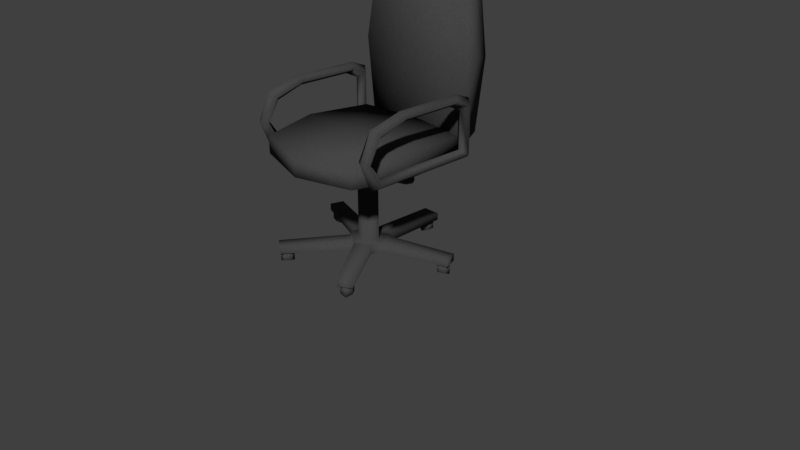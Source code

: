 # Source: kadera.blend  (saved by Blender 2.78.0; exported with 4.5.12 LTS)
import bpy
from mathutils import Matrix  # noqa: F401  (used for matrix-valued properties, if any)

bpy.ops.wm.read_factory_settings(use_empty=True)
scene = bpy.context.scene
scene.name = 'Scene'

# ---- collections
col_collection_1 = bpy.data.collections.new('Collection 1'); scene.collection.children.link(col_collection_1)

# ---- images (referenced by path relative to the original .blend; pixels are not part of the script)
import os
ASSET_DIR = os.environ.get("B2B_ASSET_DIR", "")  # directory of the original .blend (textures are referenced by path, not embedded)
HERE = os.path.dirname(os.path.abspath(__file__))  # packed textures are extracted next to this script under _unpacked/

def load_image(name, relpath, width, height, colorspace="sRGB"):
    """Load a texture the original file referenced (path relative to the .blend, or extracted next to this script)."""
    p = next((c for c in (os.path.join(HERE, relpath), os.path.join(ASSET_DIR, relpath)) if relpath and os.path.exists(c)), "")
    if p:
        img = bpy.data.images.load(p, check_existing=True)
        img.name = name
    else:  # same state as the original file: an image datablock whose file is absent (Cycles renders it pink)
        img = bpy.data.images.new(name, width, height)
        img.source = "FILE"
        img.filepath = "//" + (relpath or name)
    img.colorspace_settings.name = colorspace
    return img
img_kadera = load_image('kadera', '', 256, 256, 'sRGB')

# ---- materials (node trees are filled in below, after node groups)
mat_cadeiramat = bpy.data.materials.new('cadeiraMat')
mat_cadeiramat.alpha_threshold = 0.0
mat_cadeiramat.roughness = 0.5
mat_cadeiramat.line_color = (0.0, 0.0, 0.0, 1.0)

# ---- material node trees
mat_cadeiramat.use_nodes = True; mat_cadeiramat.node_tree.nodes.clear()
_N = mat_cadeiramat.node_tree.nodes; _L = mat_cadeiramat.node_tree.links
n0 = _N.new('ShaderNodeOutputMaterial'); n0.name = 'Material Output'; n0.location = (334, 300)
n1 = _N.new('ShaderNodeMixShader'); n1.name = 'Mix Shader'; n1.location = (105, 331)
n1.inputs[0].default_value = 0.4545
n2 = _N.new('ShaderNodeTexNoise'); n2.name = 'Musgrave Texture'; n2.location = (-545, 330)
n2.width = 150
n2.noise_type = 'MULTIFRACTAL'
n2.normalize = False
n2.inputs[2].default_value = 500.0
n2.inputs[3].default_value = 1.1
n2.inputs[4].default_value = 2.422e-26
n2.inputs[5].default_value = 14.6
n2.inputs[6].default_value = -0.4
n2.inputs[7].default_value = 0.0
n3 = _N.new('ShaderNodeBsdfDiffuse'); n3.name = 'Diffuse BSDF.001'; n3.location = (-345, 319)
n4 = _N.new('ShaderNodeMixShader'); n4.name = 'Mix Shader.001'; n4.location = (-115, 327)
n4.inputs[0].default_value = 0.9455
n5 = _N.new('ShaderNodeBsdfDiffuse'); n5.name = 'Diffuse BSDF'; n5.location = (-193, 139)
n5.inputs[0].default_value = (0.03285, 0.03285, 0.03285, 1.0)
n6 = _N.new('ShaderNodeTexImage'); n6.name = 'Image Texture'; n6.location = (406, 172)
n6.width = 140
n6.image = img_kadera
_L.new(n2.outputs[0], n3.inputs[0])
_L.new(n5.outputs[0], n1.inputs[2])
_L.new(n1.outputs[0], n0.inputs[0])
_L.new(n3.outputs[0], n4.inputs[1])
_L.new(n4.outputs[0], n1.inputs[1])
_L.new(n5.outputs[0], n4.inputs[2])
n0.is_active_output = True

# ---- world
world_world = bpy.data.worlds.new('World'); scene.world = world_world
world_world.color = (0.05088, 0.05088, 0.05088)
world_world.use_sun_shadow = False
world_world.sun_shadow_jitter_overblur = 0.0
world_world.cycles.sampling_method = 'MANUAL'

# ---- cameras
cam_camera = bpy.data.cameras.new('Camera')
cam_camera.clip_end = 100.0
cam_camera.lens = 35.0
cam_camera.sensor_width = 32.0
cam_camera.sensor_height = 18.0
cam_camera.ortho_scale = 7.314
cam_camera.dof.focus_distance = 0.0

# ---- meshes
me_cube = bpy.data.meshes.new('Cube')
me_cube.from_pydata([(0.9147, 0.7806, 1.393), (0.8204, 0.7139, 1.46), (0.9147, 0.6472, 1.526), (1.009, 0.7139, 1.46), (0.9147, -0.7553, 1.398), (0.8204, -0.6886, 1.465), (0.9147, -0.6219, 1.531), (1.009, -0.6886, 1.465), (0.9147, -0.7553, 2.116), (0.8204, -0.6886, 2.05), (0.9147, -0.6219, 1.983), (1.009, -0.6886, 2.05), (0.9147, 0.7806, 2.138), (0.8204, 0.7139, 2.071), (0.9147, 0.6472, 2.004), (1.009, 0.7139, 2.071), (0.8202, 0.7142, 1.361), (0.7568, -0.902, 1.415), (0.8202, 0.7142, 1.649), (0.7568, -0.902, 1.642), (0.8762, -0.1749, 1.361), (0.8762, -0.1749, 1.708), (0.9147, -0.3243, 2.23), (1.009, -0.295, 2.163), (0.8204, -0.295, 2.163), (0.9147, -0.2657, 2.097), (0.9147, 0.5554, 2.227), (1.009, 0.5083, 2.16), (0.8204, 0.5083, 2.16), (0.9147, 0.4611, 2.094), (0.7599, 0.8002, 1.59), (0.7257, 0.8189, 3.314), (0.7599, 1.088, 1.596), (0.7257, 1.142, 3.321), (0.8452, 0.7811, 2.538), (0.8452, 1.128, 2.545), (0.7815, 0.943, 1.528), (0.7448, 0.9822, 3.379), (0.8731, 0.9544, 2.546), (0.9147, -0.7721, 1.757), (0.9147, -0.9056, 1.757), (1.009, -0.8389, 1.757), (0.8204, -0.8389, 1.757), (0.1313, 0.05261, 0.2572), (0.1313, 0.05261, 1.408), (0.1313, -0.05787, 0.2572), (0.1313, -0.05787, 1.408), (0.1649, 0.2264, 0.26), (0.2363, -0.07907, 0.2572), (0.2022, 0.1974, 0.2572), (0.1174, 0.2409, 0.132), (0.1174, 0.2409, 0.2572), (0.1174, 1.132, 0.1495), (0.1174, 1.132, 0.2446), (1.055, 0.4601, 0.1495), (1.055, 0.4601, 0.2446), (0.2705, -0.01282, 0.132), (0.2705, -0.01282, 0.2572), (1.114, 0.2801, 0.1495), (1.114, 0.2801, 0.2446), (0.2022, 0.1975, 0.132), (0.207, -0.1521, 0.2572), (0.7143, -0.8852, 0.1495), (0.7143, -0.8852, 0.2446), (0.02818, -0.282, 0.132), (0.02818, -0.282, 0.2572), (0.5612, -0.9965, 0.1495), (0.5612, -0.9965, 0.2446), (0.2071, -0.152, 0.132), (0.1649, 0.2264, 0.132), (0.2363, -0.07907, 0.132), (0.9735, 0.255, 0.03638), (0.9735, 0.255, 0.1221), (0.9224, 0.3945, 0.035), (0.9224, 0.3945, 0.1235), (1.065, 0.2873, 0.03638), (1.065, 0.2873, 0.1221), (1.016, 0.4279, 0.035), (1.016, 0.4279, 0.1235), (0.9134, 0.3125, 0.003218), (0.9134, 0.3125, 0.1552), (1.075, 0.3698, 0.003218), (1.075, 0.3698, 0.1552), (0.6296, -0.9274, 0.1552), (0.6296, -0.9274, 0.003218), (0.5317, -0.7867, 0.1552), (0.5317, -0.7867, 0.003218), (0.6701, -0.8555, 0.1235), (0.6701, -0.8555, 0.035), (0.5473, -0.9391, 0.1221), (0.5473, -0.9391, 0.03638), (0.6131, -0.7737, 0.1235), (0.6131, -0.7737, 0.035), (0.4921, -0.8598, 0.1221), (0.4921, -0.8598, 0.03638), (0.0853, 0.981, 0.1235), (0.0853, 0.981, 0.035), (0.08541, 1.081, 0.1235), (0.08541, 1.081, 0.035), (-0.9147, 0.7806, 1.393), (-0.8204, 0.7139, 1.46), (-0.9147, 0.6472, 1.526), (-1.009, 0.7139, 1.46), (-0.9147, -0.7553, 1.398), (-0.8204, -0.6886, 1.465), (-0.9147, -0.6219, 1.531), (-1.009, -0.6886, 1.465), (-0.9147, -0.7553, 2.116), (-0.8204, -0.6886, 2.05), (-0.9147, -0.6219, 1.983), (-1.009, -0.6886, 2.05), (-0.9147, 0.7806, 2.138), (-0.8204, 0.7139, 2.071), (-0.9147, 0.6472, 2.004), (-1.009, 0.7139, 2.071), (-0.8202, 0.7142, 1.361), (-0.7568, -0.902, 1.415), (-0.8202, 0.7142, 1.649), (-0.7568, -0.902, 1.642), (-0.8762, -0.1749, 1.361), (-0.8762, -0.1749, 1.708), (0.0, -1.099, 1.393), (0.0, 0.8251, 1.361), (0.0, -1.099, 1.619), (0.0, 0.8251, 1.649), (0.0, -0.1749, 1.708), (0.0, -0.1749, 1.361), (-0.9147, -0.3243, 2.23), (-1.009, -0.295, 2.163), (-0.8204, -0.295, 2.163), (-0.9147, -0.2657, 2.097), (-0.9147, 0.5554, 2.227), (-1.009, 0.5083, 2.16), (-0.8204, 0.5083, 2.16), (-0.9147, 0.4611, 2.094), (-0.7599, 0.8002, 1.59), (-0.7257, 0.8189, 3.314), (-0.7599, 1.088, 1.596), (-0.7257, 1.142, 3.321), (-0.8452, 0.7811, 2.538), (-0.8452, 1.128, 2.545), (0.0, 0.8082, 3.448), (0.0, 0.8026, 1.472), (0.0, 1.132, 3.454), (0.0, 1.09, 1.477), (0.0, 1.128, 2.545), (0.0, 0.8227, 2.554), (-0.7815, 0.943, 1.528), (-0.7448, 0.9822, 3.379), (-0.8731, 0.9544, 2.546), (0.0, 0.9707, 3.523), (0.0, 0.9456, 1.401), (-0.9147, -0.7721, 1.757), (-0.9147, -0.9056, 1.757), (-1.009, -0.8389, 1.757), (-0.8204, -0.8389, 1.757), (0.0, 0.1079, 0.2572), (0.0, 0.1079, 1.408), (-0.1313, 0.05261, 0.2572), (-0.1313, 0.05261, 1.408), (-0.1313, -0.05787, 0.2572), (-0.1313, -0.05787, 1.408), (0.0, -0.1131, 0.2572), (0.0, -0.1131, 1.408), (0.0, 0.2316, 0.2572), (-0.1649, 0.2264, 0.26), (-0.2363, -0.07907, 0.2572), (0.0, -0.2542, 0.2572), (-0.2022, 0.1974, 0.2572), (0.0, 1.132, 0.1495), (0.0, 1.132, 0.2446), (-0.1174, 0.2409, 0.132), (-0.1174, 0.2409, 0.2572), (-0.1174, 1.132, 0.1495), (-0.1174, 1.132, 0.2446), (-1.055, 0.4601, 0.1495), (-1.055, 0.4601, 0.2446), (-0.2705, -0.01282, 0.132), (-0.2705, -0.01282, 0.2572), (-1.114, 0.2801, 0.1495), (-1.114, 0.2801, 0.2446), (-0.2022, 0.1975, 0.132), (-0.207, -0.1521, 0.2572), (-0.7143, -0.8852, 0.1495), (-0.7143, -0.8852, 0.2446), (-0.02818, -0.282, 0.132), (-0.02818, -0.282, 0.2572), (-0.5612, -0.9965, 0.1495), (-0.5612, -0.9965, 0.2446), (-0.2071, -0.152, 0.132), (-0.1649, 0.2264, 0.132), (-0.2363, -0.07907, 0.132), (0.0, -0.2542, 0.132), (-0.9735, 0.255, 0.03638), (-0.9735, 0.255, 0.1221), (-0.9224, 0.3945, 0.035), (-0.9224, 0.3945, 0.1235), (-1.065, 0.2873, 0.03638), (-1.065, 0.2873, 0.1221), (-1.016, 0.4279, 0.035), (-1.016, 0.4279, 0.1235), (-0.9134, 0.3125, 0.003218), (-0.9134, 0.3125, 0.1552), (-1.075, 0.3698, 0.003218), (-1.075, 0.3698, 0.1552), (-0.6296, -0.9274, 0.1552), (-0.6296, -0.9274, 0.003218), (-0.5317, -0.7867, 0.1552), (-0.5317, -0.7867, 0.003218), (-0.6701, -0.8555, 0.1235), (-0.6701, -0.8555, 0.035), (-0.5473, -0.9391, 0.1221), (-0.5473, -0.9391, 0.03638), (-0.6131, -0.7737, 0.1235), (-0.6131, -0.7737, 0.035), (-0.4921, -0.8598, 0.1221), (-0.4921, -0.8598, 0.03638), (0.0, 0.9453, 0.1552), (0.0, 0.9453, 0.003218), (0.0, 1.117, 0.1552), (0.0, 1.117, 0.003218), (-0.0853, 0.981, 0.1235), (-0.0853, 0.981, 0.035), (-0.08541, 1.081, 0.1235), (-0.08541, 1.081, 0.035), (0.08588, -0.01747, 1.223), (0.08588, -0.01747, 1.269), (0.08588, 0.03824, 1.223), (0.08588, 0.03824, 1.269), (0.7429, -0.06495, 1.23), (0.7429, -0.06495, 1.276), (0.7429, 0.07795, 1.236), (0.7429, 0.07795, 1.271), (0.08588, 0.01039, 1.215), (0.08588, 0.01039, 1.275), (0.7764, 0.01114, 1.231), (0.7764, 0.01114, 1.277), (0.5872, 0.1344, 1.228), (0.5872, 0.1344, 1.278), (0.5872, -0.1121, 1.228), (0.5872, -0.1121, 1.278), (0.5872, 0.01114, 1.288), (0.5872, 0.01114, 1.221), (0.4312, 0.03824, 1.223), (0.4312, -0.01747, 1.269), (0.4312, 0.01039, 1.215), (0.4312, 0.03824, 1.269), (0.4312, -0.01747, 1.223), (0.4312, 0.01039, 1.275)], [], [(0, 4, 5, 1), (1, 5, 6, 2), (2, 6, 7, 3), (0, 3, 7, 4), (40, 8, 9, 42), (42, 9, 10, 39), (39, 10, 11, 41), (41, 11, 8, 40), (26, 12, 13, 28), (28, 13, 14, 29), (29, 14, 15, 27), (27, 15, 12, 26), (12, 0, 1, 13), (13, 1, 2, 14), (14, 2, 3, 15), (15, 3, 0, 12), (126, 122, 16, 20), (125, 21, 18, 124), (122, 124, 18, 16), (20, 21, 19, 17), (123, 121, 17, 19), (16, 18, 21, 20), (123, 19, 21, 125), (121, 126, 20, 17), (11, 23, 22, 8), (10, 25, 23, 11), (9, 24, 25, 10), (8, 22, 24, 9), (23, 27, 26, 22), (25, 29, 27, 23), (24, 28, 29, 25), (22, 26, 28, 24), (146, 142, 30, 34), (145, 35, 32, 144), (151, 144, 32, 36), (38, 35, 33, 37), (150, 141, 31, 37), (36, 32, 35, 38), (143, 33, 35, 145), (141, 146, 34, 31), (30, 36, 38, 34), (143, 150, 37, 33), (34, 38, 37, 31), (142, 151, 36, 30), (7, 41, 40, 4), (6, 39, 41, 7), (5, 42, 39, 6), (4, 40, 42, 5), (156, 157, 44, 43), (43, 44, 46, 45), (45, 46, 163, 162), (45, 162, 167, 48), (43, 45, 48, 47), (156, 43, 47, 164), (54, 55, 59, 58), (169, 170, 53, 52), (52, 53, 51, 50), (59, 55, 49, 57), (58, 59, 57, 56), (53, 170, 164, 51), (55, 54, 60, 49), (62, 63, 67, 66), (67, 63, 61, 65), (66, 67, 65, 64), (63, 62, 68, 61), (47, 48, 57, 49), (48, 167, 65, 61), (164, 47, 51), (50, 51, 47, 69), (60, 69, 47, 49), (56, 57, 48, 70), (68, 70, 48, 61), (192, 64, 65, 167), (79, 80, 74, 73), (73, 74, 78, 77), (81, 82, 76, 75), (75, 76, 72, 71), (79, 81, 75, 71), (82, 80, 72, 76), (78, 74, 80, 82), (73, 77, 81, 79), (77, 78, 82, 81), (71, 72, 80, 79), (86, 84, 90, 94), (83, 85, 93, 89), (92, 91, 87, 88), (92, 88, 84, 86), (88, 87, 83, 84), (87, 91, 85, 83), (84, 83, 89, 90), (90, 89, 93, 94), (86, 85, 91, 92), (94, 93, 85, 86), (98, 97, 95, 96), (98, 96, 218, 220), (96, 95, 217, 218), (95, 97, 219, 217), (220, 219, 97, 98), (99, 100, 104, 103), (100, 101, 105, 104), (101, 102, 106, 105), (99, 103, 106, 102), (153, 155, 108, 107), (155, 152, 109, 108), (152, 154, 110, 109), (154, 153, 107, 110), (131, 133, 112, 111), (133, 134, 113, 112), (134, 132, 114, 113), (132, 131, 111, 114), (111, 112, 100, 99), (112, 113, 101, 100), (113, 114, 102, 101), (114, 111, 99, 102), (126, 119, 115, 122), (125, 124, 117, 120), (122, 115, 117, 124), (119, 116, 118, 120), (123, 118, 116, 121), (115, 119, 120, 117), (123, 125, 120, 118), (121, 116, 119, 126), (110, 107, 127, 128), (109, 110, 128, 130), (108, 109, 130, 129), (107, 108, 129, 127), (128, 127, 131, 132), (130, 128, 132, 134), (129, 130, 134, 133), (127, 129, 133, 131), (146, 139, 135, 142), (145, 144, 137, 140), (151, 147, 137, 144), (149, 148, 138, 140), (150, 148, 136, 141), (147, 149, 140, 137), (143, 145, 140, 138), (141, 136, 139, 146), (135, 139, 149, 147), (143, 138, 148, 150), (139, 136, 148, 149), (142, 135, 147, 151), (106, 103, 153, 154), (105, 106, 154, 152), (104, 105, 152, 155), (103, 104, 155, 153), (156, 158, 159, 157), (158, 160, 161, 159), (160, 162, 163, 161), (160, 166, 167, 162), (158, 165, 166, 160), (156, 164, 165, 158), (175, 179, 180, 176), (169, 173, 174, 170), (173, 171, 172, 174), (180, 178, 168, 176), (179, 177, 178, 180), (174, 172, 164, 170), (176, 168, 181, 175), (183, 187, 188, 184), (188, 186, 182, 184), (187, 185, 186, 188), (184, 182, 189, 183), (165, 168, 178, 166), (166, 182, 186, 167), (164, 172, 165), (171, 190, 165, 172), (181, 168, 165, 190), (177, 191, 166, 178), (189, 182, 166, 191), (192, 167, 186, 185), (201, 195, 196, 202), (195, 199, 200, 196), (203, 197, 198, 204), (197, 193, 194, 198), (201, 193, 197, 203), (204, 198, 194, 202), (200, 204, 202, 196), (195, 201, 203, 199), (199, 203, 204, 200), (193, 201, 202, 194), (208, 216, 212, 206), (205, 211, 215, 207), (214, 210, 209, 213), (214, 208, 206, 210), (210, 206, 205, 209), (209, 205, 207, 213), (206, 212, 211, 205), (212, 216, 215, 211), (208, 214, 213, 207), (216, 208, 207, 215), (224, 222, 221, 223), (224, 220, 218, 222), (222, 218, 217, 221), (221, 217, 219, 223), (220, 224, 223, 219), (237, 238, 232, 231), (235, 236, 230, 229), (247, 244, 226, 225), (242, 235, 229, 239), (248, 234, 226, 244), (246, 228, 234, 248), (237, 231, 235, 242), (231, 232, 236, 235), (243, 237, 242, 245), (232, 238, 241, 236), (236, 241, 240, 230), (245, 242, 239, 247), (229, 230, 240, 239), (243, 246, 238, 237), (227, 228, 246, 243), (233, 245, 247, 225), (227, 243, 245, 233), (238, 246, 248, 241), (241, 248, 244, 240), (239, 240, 244, 247)])
me_cube.polygons.foreach_set('use_smooth', [True] * 216)
_uv = me_cube.uv_layers.new(name='UVMap')
_uv.uv.foreach_set('vector', [0.5849, 0.9923, 0.57, 0.5872, 0.593, 0.609, 0.6067, 0.9646, 0.6067, 0.9646, 0.593, 0.609, 0.6175, 0.6331, 0.6291, 0.9351, 0.6291, 0.9351, 0.6175, 0.6331, 0.6456, 0.6478, 0.6617, 0.8996, 0.709, 0.8514, 0.6617, 0.8996, 0.6456, 0.6478, 0.6836, 0.6692, 0.6994, 0.4934, 0.8718, 0.5246, 0.8468, 0.5549, 0.7056, 0.5272, 0.7056, 0.5272, 0.8468, 0.5549, 0.8249, 0.5897, 0.7104, 0.5596, 0.7104, 0.5596, 0.8249, 0.5897, 0.7962, 0.6177, 0.7155, 0.597, 0.7155, 0.597, 0.7962, 0.6177, 0.7592, 0.6624, 0.7194, 0.627, 0.9284, 0.916, 0.8714, 0.9998, 0.8413, 0.975, 0.9014, 0.8944, 0.9014, 0.8944, 0.8413, 0.975, 0.8129, 0.9492, 0.8739, 0.872, 0.8739, 0.872, 0.8129, 0.9492, 0.7923, 0.9185, 0.84, 0.8643, 0.84, 0.8643, 0.7923, 0.9185, 0.7746, 0.8846, 0.8042, 0.8556, 0.8714, 0.9998, 0.5849, 0.9923, 0.6067, 0.9646, 0.8413, 0.975, 0.8413, 0.975, 0.6067, 0.9646, 0.6291, 0.9351, 0.8129, 0.9492, 0.8129, 0.9492, 0.6291, 0.9351, 0.6617, 0.8996, 0.7923, 0.9185, 0.7923, 0.9185, 0.6617, 0.8996, 0.709, 0.8514, 0.7746, 0.8846, 0.9388, 0.4067, 0.5604, 0.4855, 0.6416, 0.3659, 0.76, 0.2708, 0.501, 0.04644, 0.6748, 0.1991, 0.5897, 0.314, 0.4754, 0.4228, 0.5604, 0.4855, 0.4754, 0.4228, 0.5897, 0.314, 0.6416, 0.3659, 0.76, 0.2708, 0.6748, 0.1991, 0.7753, 0.1151, 0.8321, 0.1556, 0.8784, 0.0002379, 0.9388, 0.05184, 0.8321, 0.1556, 0.7753, 0.1151, 0.6416, 0.3659, 0.5897, 0.314, 0.6748, 0.1991, 0.76, 0.2708, 0.8784, 0.0002379, 0.7753, 0.1151, 0.6748, 0.1991, 0.501, 0.04644, 0.9388, 0.05184, 0.9388, 0.4067, 0.76, 0.2708, 0.8321, 0.1556, 0.7962, 0.6177, 0.8365, 0.7086, 0.8005, 0.7173, 0.7592, 0.6624, 0.8249, 0.5897, 0.8687, 0.7001, 0.8365, 0.7086, 0.7962, 0.6177, 0.8468, 0.5549, 0.8998, 0.6836, 0.8687, 0.7001, 0.8249, 0.5897, 0.8718, 0.5246, 0.9284, 0.668, 0.8998, 0.6836, 0.8468, 0.5549, 0.8365, 0.7086, 0.84, 0.8643, 0.8042, 0.8556, 0.8005, 0.7173, 0.8687, 0.7001, 0.8739, 0.872, 0.84, 0.8643, 0.8365, 0.7086, 0.8998, 0.6836, 0.9014, 0.8944, 0.8739, 0.872, 0.8687, 0.7001, 0.9284, 0.668, 0.9284, 0.916, 0.9014, 0.8944, 0.8998, 0.6836, 0.03022, 0.4519, 0.0002503, 0.06246, 0.1028, 0.1701, 0.1894, 0.298, 0.4749, 0.07339, 0.2959, 0.2102, 0.1752, 0.111, 0.07493, 0.0002379, 0.03319, 0.02769, 0.07493, 0.0002379, 0.1752, 0.111, 0.1346, 0.1364, 0.243, 0.2554, 0.2959, 0.2102, 0.3778, 0.319, 0.3419, 0.3574, 0.4383, 0.4624, 0.3915, 0.4929, 0.2963, 0.3871, 0.3419, 0.3574, 0.1346, 0.1364, 0.1752, 0.111, 0.2959, 0.2102, 0.243, 0.2554, 0.4749, 0.423, 0.3778, 0.319, 0.2959, 0.2102, 0.4749, 0.07339, 0.3915, 0.4929, 0.03022, 0.4519, 0.1894, 0.298, 0.2963, 0.3871, 0.1028, 0.1701, 0.1346, 0.1364, 0.243, 0.2554, 0.1894, 0.298, 0.4749, 0.423, 0.4383, 0.4624, 0.3419, 0.3574, 0.3778, 0.319, 0.1894, 0.298, 0.243, 0.2554, 0.3419, 0.3574, 0.2963, 0.3871, 0.0002503, 0.06246, 0.03319, 0.02769, 0.1346, 0.1364, 0.1028, 0.1701, 0.6456, 0.6478, 0.7155, 0.597, 0.7194, 0.627, 0.6836, 0.6692, 0.6175, 0.6331, 0.7104, 0.5596, 0.7155, 0.597, 0.6456, 0.6478, 0.593, 0.609, 0.7056, 0.5272, 0.7104, 0.5596, 0.6175, 0.6331, 0.57, 0.5872, 0.6994, 0.4934, 0.7056, 0.5272, 0.593, 0.609, 0.3293, 0.7216, 0.0002503, 0.5543, 0.01464, 0.528, 0.3598, 0.6955, 0.3598, 0.6955, 0.01464, 0.528, 0.02559, 0.507, 0.3804, 0.6672, 0.3804, 0.6672, 0.02559, 0.507, 0.04148, 0.4758, 0.3758, 0.6296, 0.3804, 0.6672, 0.3758, 0.6296, 0.3929, 0.6103, 0.4109, 0.6812, 0.3598, 0.6955, 0.3804, 0.6672, 0.4109, 0.6812, 0.3635, 0.7481, 0.3293, 0.7216, 0.3598, 0.6955, 0.3635, 0.7481, 0.3215, 0.7448, 0.5312, 0.8731, 0.5279, 0.853, 0.5388, 0.8303, 0.5695, 0.836, 0.1884, 0.8758, 0.1916, 0.856, 0.2137, 0.8605, 0.2142, 0.8795, 0.2142, 0.8795, 0.2137, 0.8605, 0.3453, 0.7563, 0.3519, 0.7833, 0.5388, 0.8303, 0.5279, 0.853, 0.3813, 0.7506, 0.4179, 0.7078, 0.5695, 0.836, 0.5388, 0.8303, 0.4179, 0.7078, 0.4517, 0.6986, 0.2137, 0.8605, 0.1916, 0.856, 0.3215, 0.7448, 0.3453, 0.7563, 0.5279, 0.853, 0.5312, 0.8731, 0.3685, 0.7827, 0.3813, 0.7506, 0.5695, 0.5487, 0.5496, 0.5469, 0.5315, 0.5285, 0.5415, 0.5023, 0.5315, 0.5285, 0.5496, 0.5469, 0.4261, 0.655, 0.4075, 0.6057, 0.5415, 0.5023, 0.5315, 0.5285, 0.4075, 0.6057, 0.3904, 0.5854, 0.5496, 0.5469, 0.5695, 0.5487, 0.4519, 0.6698, 0.4261, 0.655, 0.3635, 0.7481, 0.4109, 0.6812, 0.4179, 0.7078, 0.3813, 0.7506, 0.4109, 0.6812, 0.3929, 0.6103, 0.4075, 0.6057, 0.4261, 0.655, 0.3215, 0.7448, 0.3635, 0.7481, 0.3453, 0.7563, 0.3519, 0.7833, 0.3453, 0.7563, 0.3635, 0.7481, 0.3602, 0.7823, 0.3685, 0.7827, 0.3602, 0.7823, 0.3635, 0.7481, 0.3813, 0.7506, 0.4517, 0.6986, 0.4179, 0.7078, 0.4109, 0.6812, 0.4499, 0.6844, 0.4519, 0.6698, 0.4499, 0.6844, 0.4109, 0.6812, 0.4261, 0.655, 0.3831, 0.5883, 0.3904, 0.5854, 0.4075, 0.6057, 0.3929, 0.6103, 0.965, 0.1874, 0.965, 0.2337, 0.9393, 0.224, 0.9393, 0.1971, 0.9289, 0.841, 0.9289, 0.8143, 0.9592, 0.8142, 0.9592, 0.8409, 0.9655, 0.09381, 0.9655, 0.1401, 0.9393, 0.13, 0.9393, 0.1039, 0.9289, 0.8873, 0.9289, 0.8612, 0.9594, 0.8612, 0.9594, 0.8873, 0.9521, 0.7052, 0.9521, 0.6531, 0.9761, 0.6638, 0.9761, 0.6932, 0.9526, 0.5477, 0.9526, 0.5999, 0.9289, 0.5881, 0.9289, 0.5587, 0.9761, 0.5582, 0.9761, 0.5886, 0.9526, 0.5999, 0.9526, 0.5477, 0.9289, 0.6936, 0.9289, 0.6632, 0.9521, 0.6531, 0.9521, 0.7052, 0.9592, 0.8409, 0.9592, 0.8142, 0.9777, 0.8047, 0.9777, 0.8506, 0.9594, 0.8873, 0.9594, 0.8612, 0.9739, 0.8511, 0.9739, 0.8974, 0.9518, 0.7057, 0.9518, 0.7578, 0.9289, 0.747, 0.9289, 0.7176, 0.9521, 0.6004, 0.9521, 0.6526, 0.9289, 0.641, 0.9289, 0.6115, 0.9289, 0.7946, 0.9289, 0.7679, 0.955, 0.768, 0.955, 0.7947, 0.976, 0.717, 0.976, 0.7473, 0.9518, 0.7578, 0.9518, 0.7057, 0.955, 0.7947, 0.955, 0.768, 0.9781, 0.7583, 0.9781, 0.8042, 0.976, 0.6111, 0.976, 0.6415, 0.9521, 0.6526, 0.9521, 0.6004, 0.9393, 0.09333, 0.9393, 0.04702, 0.9656, 0.05712, 0.9656, 0.08323, 0.9393, 0.03645, 0.9393, 0.01034, 0.9581, 0.01034, 0.9581, 0.03644, 0.9652, 0.1406, 0.9652, 0.1869, 0.9393, 0.1772, 0.9393, 0.1503, 0.9581, 0.03644, 0.9581, 0.01034, 0.984, 0.0002379, 0.984, 0.04655, 0.9681, 0.5328, 0.9452, 0.5299, 0.9468, 0.5072, 0.9654, 0.5114, 0.9681, 0.5328, 0.9654, 0.5114, 0.9826, 0.4946, 0.9826, 0.5466, 0.9654, 0.5114, 0.9468, 0.5072, 0.9289, 0.4934, 0.9826, 0.4946, 0.9468, 0.5072, 0.9452, 0.5299, 0.9317, 0.5472, 0.9289, 0.4934, 0.9826, 0.5466, 0.9317, 0.5472, 0.9452, 0.5299, 0.9681, 0.5328, 0.5849, 0.9923, 0.6067, 0.9646, 0.593, 0.609, 0.57, 0.5872, 0.6067, 0.9646, 0.6291, 0.9351, 0.6175, 0.6331, 0.593, 0.609, 0.6291, 0.9351, 0.6617, 0.8996, 0.6456, 0.6478, 0.6175, 0.6331, 0.709, 0.8514, 0.6836, 0.6692, 0.6456, 0.6478, 0.6617, 0.8996, 0.6994, 0.4934, 0.7056, 0.5272, 0.8468, 0.5549, 0.8718, 0.5246, 0.7056, 0.5272, 0.7104, 0.5596, 0.8249, 0.5897, 0.8468, 0.5549, 0.7104, 0.5596, 0.7155, 0.597, 0.7962, 0.6177, 0.8249, 0.5897, 0.7155, 0.597, 0.7194, 0.627, 0.7592, 0.6624, 0.7962, 0.6177, 0.9284, 0.916, 0.9014, 0.8944, 0.8413, 0.975, 0.8714, 0.9998, 0.9014, 0.8944, 0.8739, 0.872, 0.8129, 0.9492, 0.8413, 0.975, 0.8739, 0.872, 0.84, 0.8643, 0.7923, 0.9185, 0.8129, 0.9492, 0.84, 0.8643, 0.8042, 0.8556, 0.7746, 0.8846, 0.7923, 0.9185, 0.8714, 0.9998, 0.8413, 0.975, 0.6067, 0.9646, 0.5849, 0.9923, 0.8413, 0.975, 0.8129, 0.9492, 0.6291, 0.9351, 0.6067, 0.9646, 0.8129, 0.9492, 0.7923, 0.9185, 0.6617, 0.8996, 0.6291, 0.9351, 0.7923, 0.9185, 0.7746, 0.8846, 0.709, 0.8514, 0.6617, 0.8996, 0.9388, 0.4067, 0.76, 0.2708, 0.6416, 0.3659, 0.5604, 0.4855, 0.501, 0.04644, 0.4754, 0.4228, 0.5897, 0.314, 0.6748, 0.1991, 0.5604, 0.4855, 0.6416, 0.3659, 0.5897, 0.314, 0.4754, 0.4228, 0.76, 0.2708, 0.8321, 0.1556, 0.7753, 0.1151, 0.6748, 0.1991, 0.8784, 0.0002379, 0.7753, 0.1151, 0.8321, 0.1556, 0.9388, 0.05184, 0.6416, 0.3659, 0.76, 0.2708, 0.6748, 0.1991, 0.5897, 0.314, 0.8784, 0.0002379, 0.501, 0.04644, 0.6748, 0.1991, 0.7753, 0.1151, 0.9388, 0.05184, 0.8321, 0.1556, 0.76, 0.2708, 0.9388, 0.4067, 0.7962, 0.6177, 0.7592, 0.6624, 0.8005, 0.7173, 0.8365, 0.7086, 0.8249, 0.5897, 0.7962, 0.6177, 0.8365, 0.7086, 0.8687, 0.7001, 0.8468, 0.5549, 0.8249, 0.5897, 0.8687, 0.7001, 0.8998, 0.6836, 0.8718, 0.5246, 0.8468, 0.5549, 0.8998, 0.6836, 0.9284, 0.668, 0.8365, 0.7086, 0.8005, 0.7173, 0.8042, 0.8556, 0.84, 0.8643, 0.8687, 0.7001, 0.8365, 0.7086, 0.84, 0.8643, 0.8739, 0.872, 0.8998, 0.6836, 0.8687, 0.7001, 0.8739, 0.872, 0.9014, 0.8944, 0.9284, 0.668, 0.8998, 0.6836, 0.9014, 0.8944, 0.9284, 0.916, 0.03022, 0.4519, 0.1894, 0.298, 0.1028, 0.1701, 0.0002503, 0.06246, 0.4749, 0.07339, 0.07493, 0.0002379, 0.1752, 0.111, 0.2959, 0.2102, 0.03319, 0.02769, 0.1346, 0.1364, 0.1752, 0.111, 0.07493, 0.0002379, 0.243, 0.2554, 0.3419, 0.3574, 0.3778, 0.319, 0.2959, 0.2102, 0.4383, 0.4624, 0.3419, 0.3574, 0.2963, 0.3871, 0.3915, 0.4929, 0.1346, 0.1364, 0.243, 0.2554, 0.2959, 0.2102, 0.1752, 0.111, 0.4749, 0.423, 0.4749, 0.07339, 0.2959, 0.2102, 0.3778, 0.319, 0.3915, 0.4929, 0.2963, 0.3871, 0.1894, 0.298, 0.03022, 0.4519, 0.1028, 0.1701, 0.1894, 0.298, 0.243, 0.2554, 0.1346, 0.1364, 0.4749, 0.423, 0.3778, 0.319, 0.3419, 0.3574, 0.4383, 0.4624, 0.1894, 0.298, 0.2963, 0.3871, 0.3419, 0.3574, 0.243, 0.2554, 0.0002503, 0.06246, 0.1028, 0.1701, 0.1346, 0.1364, 0.03319, 0.02769, 0.6456, 0.6478, 0.6836, 0.6692, 0.7194, 0.627, 0.7155, 0.597, 0.6175, 0.6331, 0.6456, 0.6478, 0.7155, 0.597, 0.7104, 0.5596, 0.593, 0.609, 0.6175, 0.6331, 0.7104, 0.5596, 0.7056, 0.5272, 0.57, 0.5872, 0.593, 0.609, 0.7056, 0.5272, 0.6994, 0.4934, 0.3293, 0.7216, 0.3598, 0.6955, 0.01464, 0.528, 0.0002503, 0.5543, 0.3598, 0.6955, 0.3804, 0.6672, 0.02559, 0.507, 0.01464, 0.528, 0.3804, 0.6672, 0.3758, 0.6296, 0.04148, 0.4758, 0.02559, 0.507, 0.3804, 0.6672, 0.4109, 0.6812, 0.3929, 0.6103, 0.3758, 0.6296, 0.3598, 0.6955, 0.3635, 0.7481, 0.4109, 0.6812, 0.3804, 0.6672, 0.3293, 0.7216, 0.3215, 0.7448, 0.3635, 0.7481, 0.3598, 0.6955, 0.5312, 0.8731, 0.5695, 0.836, 0.5388, 0.8303, 0.5279, 0.853, 0.1884, 0.8758, 0.2142, 0.8795, 0.2137, 0.8605, 0.1916, 0.856, 0.2142, 0.8795, 0.3519, 0.7833, 0.3453, 0.7563, 0.2137, 0.8605, 0.5388, 0.8303, 0.4179, 0.7078, 0.3813, 0.7506, 0.5279, 0.853, 0.5695, 0.836, 0.4517, 0.6986, 0.4179, 0.7078, 0.5388, 0.8303, 0.2137, 0.8605, 0.3453, 0.7563, 0.3215, 0.7448, 0.1916, 0.856, 0.5279, 0.853, 0.3813, 0.7506, 0.3685, 0.7827, 0.5312, 0.8731, 0.5695, 0.5487, 0.5415, 0.5023, 0.5315, 0.5285, 0.5496, 0.5469, 0.5315, 0.5285, 0.4075, 0.6057, 0.4261, 0.655, 0.5496, 0.5469, 0.5415, 0.5023, 0.3904, 0.5854, 0.4075, 0.6057, 0.5315, 0.5285, 0.5496, 0.5469, 0.4261, 0.655, 0.4519, 0.6698, 0.5695, 0.5487, 0.3635, 0.7481, 0.3813, 0.7506, 0.4179, 0.7078, 0.4109, 0.6812, 0.4109, 0.6812, 0.4261, 0.655, 0.4075, 0.6057, 0.3929, 0.6103, 0.3215, 0.7448, 0.3453, 0.7563, 0.3635, 0.7481, 0.3519, 0.7833, 0.3602, 0.7823, 0.3635, 0.7481, 0.3453, 0.7563, 0.3685, 0.7827, 0.3813, 0.7506, 0.3635, 0.7481, 0.3602, 0.7823, 0.4517, 0.6986, 0.4499, 0.6844, 0.4109, 0.6812, 0.4179, 0.7078, 0.4519, 0.6698, 0.4261, 0.655, 0.4109, 0.6812, 0.4499, 0.6844, 0.3831, 0.5883, 0.3929, 0.6103, 0.4075, 0.6057, 0.3904, 0.5854, 0.965, 0.1874, 0.9393, 0.1971, 0.9393, 0.224, 0.965, 0.2337, 0.9289, 0.841, 0.9592, 0.8409, 0.9592, 0.8142, 0.9289, 0.8143, 0.9655, 0.09381, 0.9393, 0.1039, 0.9393, 0.13, 0.9655, 0.1401, 0.9289, 0.8873, 0.9594, 0.8873, 0.9594, 0.8612, 0.9289, 0.8612, 0.9521, 0.7052, 0.9761, 0.6932, 0.9761, 0.6638, 0.9521, 0.6531, 0.9526, 0.5477, 0.9289, 0.5587, 0.9289, 0.5881, 0.9526, 0.5999, 0.9761, 0.5582, 0.9526, 0.5477, 0.9526, 0.5999, 0.9761, 0.5886, 0.9289, 0.6936, 0.9521, 0.7052, 0.9521, 0.6531, 0.9289, 0.6632, 0.9592, 0.8409, 0.9777, 0.8506, 0.9777, 0.8047, 0.9592, 0.8142, 0.9594, 0.8873, 0.9739, 0.8974, 0.9739, 0.8511, 0.9594, 0.8612, 0.9518, 0.7057, 0.9289, 0.7176, 0.9289, 0.747, 0.9518, 0.7578, 0.9521, 0.6004, 0.9289, 0.6115, 0.9289, 0.641, 0.9521, 0.6526, 0.9289, 0.7946, 0.955, 0.7947, 0.955, 0.768, 0.9289, 0.7679, 0.976, 0.717, 0.9518, 0.7057, 0.9518, 0.7578, 0.976, 0.7473, 0.955, 0.7947, 0.9781, 0.8042, 0.9781, 0.7583, 0.955, 0.768, 0.976, 0.6111, 0.9521, 0.6004, 0.9521, 0.6526, 0.976, 0.6415, 0.9393, 0.09333, 0.9656, 0.08323, 0.9656, 0.05712, 0.9393, 0.04702, 0.9393, 0.03645, 0.9581, 0.03644, 0.9581, 0.01034, 0.9393, 0.01034, 0.9652, 0.1406, 0.9393, 0.1503, 0.9393, 0.1772, 0.9652, 0.1869, 0.9581, 0.03644, 0.984, 0.04655, 0.984, 0.0002379, 0.9581, 0.01034, 0.9681, 0.5328, 0.9654, 0.5114, 0.9468, 0.5072, 0.9452, 0.5299, 0.9681, 0.5328, 0.9826, 0.5466, 0.9826, 0.4946, 0.9654, 0.5114, 0.9654, 0.5114, 0.9826, 0.4946, 0.9289, 0.4934, 0.9468, 0.5072, 0.9468, 0.5072, 0.9289, 0.4934, 0.9317, 0.5472, 0.9452, 0.5299, 0.9826, 0.5466, 0.9681, 0.5328, 0.9452, 0.5299, 0.9317, 0.5472, 0.05785, 0.7121, 0.03494, 0.7077, 0.07551, 0.6511, 0.08358, 0.6635, 0.1056, 0.6568, 0.1066, 0.6394, 0.1432, 0.6535, 0.1277, 0.669, 0.1109, 0.7966, 0.1357, 0.8019, 0.1214, 0.9852, 0.09698, 0.9833, 0.1005, 0.7186, 0.1056, 0.6568, 0.1277, 0.669, 0.1451, 0.7184, 0.3978, 0.9283, 0.5695, 0.9283, 0.5695, 0.9425, 0.398, 0.9425, 0.398, 0.9141, 0.5695, 0.9142, 0.5695, 0.9283, 0.3978, 0.9283, 0.05785, 0.7121, 0.08358, 0.6635, 0.1056, 0.6568, 0.1005, 0.7186, 0.08358, 0.6635, 0.07551, 0.6511, 0.1066, 0.6394, 0.1056, 0.6568, 0.07964, 0.7944, 0.05785, 0.7121, 0.1005, 0.7186, 0.09528, 0.7957, 0.2427, 0.8945, 0.3202, 0.8667, 0.3202, 0.9279, 0.2262, 0.9279, 0.2262, 0.9279, 0.3202, 0.9279, 0.3202, 0.9892, 0.2429, 0.9658, 0.09528, 0.7957, 0.1005, 0.7186, 0.1451, 0.7184, 0.1109, 0.7966, 0.1277, 0.669, 0.1432, 0.6535, 0.1664, 0.7188, 0.1451, 0.7184, 0.07964, 0.7944, 0.05403, 0.7964, 0.03494, 0.7077, 0.05785, 0.7121, 0.06693, 0.9811, 0.04415, 0.9798, 0.05403, 0.7964, 0.07964, 0.7944, 0.08135, 0.9822, 0.09528, 0.7957, 0.1109, 0.7966, 0.09698, 0.9833, 0.06693, 0.9811, 0.07964, 0.7944, 0.09528, 0.7957, 0.08135, 0.9822, 0.3202, 0.8667, 0.398, 0.9141, 0.3978, 0.9283, 0.3202, 0.9279, 0.3202, 0.9279, 0.3978, 0.9283, 0.398, 0.9425, 0.3202, 0.9892, 0.1451, 0.7184, 0.1664, 0.7188, 0.1357, 0.8019, 0.1109, 0.7966])
me_cube.materials.append(mat_cadeiramat)
me_cube.use_remesh_preserve_volume = False
me_cube.use_remesh_preserve_attributes = False
me_cube.use_mirror_vertex_groups = False
me_cube.update()

# ---- objects
ob_cadera = bpy.data.objects.new('cadera', me_cube)
ob_camera = bpy.data.objects.new('Camera', cam_camera)

# ---- transforms, parenting, visibility, modifiers, constraints
ob_cadera.location = (0.0, 0.0, 0.0)
ob_cadera.lock_rotations_4d = False
ob_cadera.empty_display_type = 'ARROWS'
ob_cadera.lineart.crease_threshold = 0.0
ob_camera.location = (7.481, -6.508, 5.344)
ob_camera.rotation_euler = (1.109, 0.0, 0.8149)
ob_camera.lock_rotations_4d = False
ob_camera.empty_display_type = 'ARROWS'
ob_camera.color = (0.0, 0.0, 0.0, 0.0)
ob_camera.display_type = 'WIRE'
ob_camera.lineart.crease_threshold = 0.0

# ---- collection membership
col_collection_1.objects.link(ob_cadera)
col_collection_1.objects.link(ob_camera)

# ---- scene / render settings (as saved in the file)
scene.camera = ob_camera
scene.frame_start = 1; scene.frame_end = 250; scene.frame_set(1)
scene.render.engine = 'CYCLES'
scene.render.resolution_percentage = 50
scene.render.dither_intensity = 0.0
scene.cycles.use_denoising = False
scene.cycles.samples = 128
scene.cycles.sampling_pattern = 'TABULATED_SOBOL'
scene.cycles.light_sampling_threshold = 0.0
scene.cycles.use_adaptive_sampling = False
scene.cycles.use_light_tree = False
scene.cycles.blur_glossy = 0.0
scene.cycles.sample_clamp_indirect = 0.0
scene.view_settings.view_transform = 'Standard'
bpy.context.view_layer.update()

# ---- added for rendering (the .blend has no usable light): sun
light_auto_sun = bpy.data.lights.new('AutoSun', 'SUN')
light_auto_sun.energy = 3.0
light_auto_sun.angle = 0.0523599
ob_auto_sun = bpy.data.objects.new('AutoSun', light_auto_sun)
scene.collection.objects.link(ob_auto_sun)
ob_auto_sun.rotation_euler = (0.872665, 0.174533, 0.523599)
bpy.context.view_layer.update()
